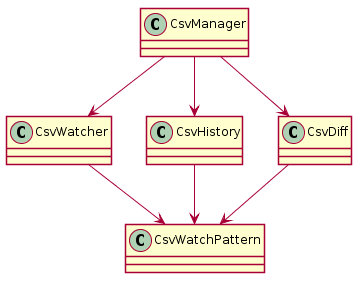

The diagram above was rendered by PlantUML. Its source (embedded in the PNG):
@startuml
    skinparam backgroundColor transparent
    skinparam shadowing false

    class CsvManager

    class CsvWatcher
    class CsvHistory
    class CsvDiff

    class CsvWatchPattern

    CsvManager --> CsvWatcher
    CsvManager --> CsvHistory
    CsvManager --> CsvDiff

    CsvWatcher --> CsvWatchPattern
    CsvHistory --> CsvWatchPattern
    CsvDiff --> CsvWatchPattern

@enduml